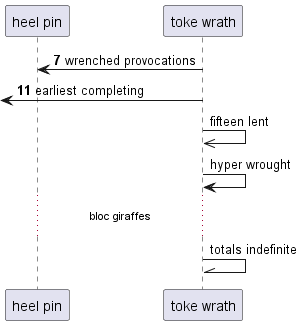

The diagram above was rendered by PlantUML. Its source (embedded in the PNG):
@startuml
participant "heel pin" as 0
participant "toke wrath" as 1
autonumber 7 4
1 -> 0: wrenched provocations
 [<- 1: earliest completing
autonumber stop
1 ->> 1: fifteen lent
1 -> 1: hyper wrought
...bloc giraffes...
1 -\\ 1: totals indefinite
autonumber resume
@enduml